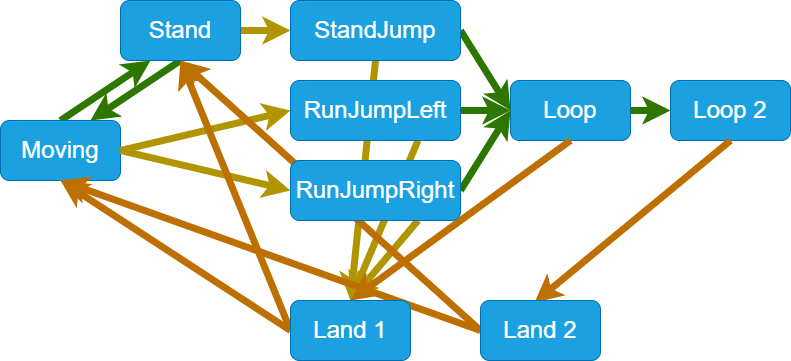

The diagram above was exported from draw.io. Its source (the exported page's mxGraphModel, read from the mxfile embedded in the PNG):
<mxGraphModel dx="872" dy="790" grid="1" gridSize="10" guides="1" tooltips="1" connect="1" arrows="1" fold="1" page="1" pageScale="1" pageWidth="827" pageHeight="1169" math="0" shadow="0">
  <root>
    <mxCell id="0" />
    <mxCell id="1" parent="0" />
    <mxCell id="67" style="edgeStyle=none;html=1;exitX=0.75;exitY=1;exitDx=0;exitDy=0;entryX=0.5;entryY=0;entryDx=0;entryDy=0;fillColor=#e3c800;strokeColor=#B09500;strokeWidth=7;" edge="1" parent="1" source="42" target="52">
      <mxGeometry relative="1" as="geometry">
        <mxPoint x="1017.5" y="360" as="sourcePoint" />
        <mxPoint x="950" y="520" as="targetPoint" />
      </mxGeometry>
    </mxCell>
    <mxCell id="66" style="edgeStyle=none;html=1;exitX=0.75;exitY=1;exitDx=0;exitDy=0;fillColor=#e3c800;strokeColor=#B09500;strokeWidth=7;entryX=0.5;entryY=0;entryDx=0;entryDy=0;" edge="1" parent="1" source="39" target="52">
      <mxGeometry relative="1" as="geometry">
        <mxPoint x="1060" y="250" as="sourcePoint" />
        <mxPoint x="940" y="520" as="targetPoint" />
      </mxGeometry>
    </mxCell>
    <mxCell id="65" style="edgeStyle=none;html=1;exitX=0.5;exitY=1;exitDx=0;exitDy=0;entryX=0.5;entryY=0;entryDx=0;entryDy=0;fillColor=#e3c800;strokeColor=#B09500;strokeWidth=7;" edge="1" parent="1" source="30" target="52">
      <mxGeometry relative="1" as="geometry">
        <mxPoint x="720" y="370" as="sourcePoint" />
        <mxPoint x="890" y="330" as="targetPoint" />
      </mxGeometry>
    </mxCell>
    <mxCell id="24" style="edgeStyle=none;html=1;exitX=1;exitY=0.5;exitDx=0;exitDy=0;entryX=0;entryY=0.5;entryDx=0;entryDy=0;fillColor=#e3c800;strokeColor=#B09500;strokeWidth=7;" parent="1" source="26" target="30" edge="1">
      <mxGeometry relative="1" as="geometry" />
    </mxCell>
    <mxCell id="25" style="edgeStyle=none;html=1;exitX=0.5;exitY=1;exitDx=0;exitDy=0;entryX=0.75;entryY=0;entryDx=0;entryDy=0;fillColor=#60a917;strokeColor=#2D7600;strokeWidth=7;" parent="1" source="26" target="34" edge="1">
      <mxGeometry relative="1" as="geometry" />
    </mxCell>
    <mxCell id="26" value="Stand" style="rounded=1;whiteSpace=wrap;html=1;fontSize=24;fillColor=#1ba1e2;fontColor=#ffffff;strokeColor=#006EAF;" parent="1" vertex="1">
      <mxGeometry x="710" y="210" width="120" height="60" as="geometry" />
    </mxCell>
    <mxCell id="32" style="edgeStyle=none;html=1;exitX=0.5;exitY=0;exitDx=0;exitDy=0;entryX=0.25;entryY=1;entryDx=0;entryDy=0;fillColor=#60a917;strokeColor=#2D7600;strokeWidth=7;" parent="1" source="34" target="26" edge="1">
      <mxGeometry relative="1" as="geometry" />
    </mxCell>
    <mxCell id="34" value="Moving" style="rounded=1;whiteSpace=wrap;html=1;fontSize=24;fillColor=#1ba1e2;fontColor=#ffffff;strokeColor=#006EAF;" parent="1" vertex="1">
      <mxGeometry x="590" y="330" width="120" height="60" as="geometry" />
    </mxCell>
    <mxCell id="41" style="edgeStyle=none;html=1;exitX=1;exitY=0.5;exitDx=0;exitDy=0;entryX=0;entryY=0.5;entryDx=0;entryDy=0;fillColor=#e3c800;strokeColor=#B09500;strokeWidth=7;" edge="1" parent="1" source="34" target="39">
      <mxGeometry relative="1" as="geometry">
        <mxPoint x="780" y="280" as="sourcePoint" />
        <mxPoint x="690" y="340" as="targetPoint" />
      </mxGeometry>
    </mxCell>
    <mxCell id="44" style="edgeStyle=none;html=1;exitX=1;exitY=0.5;exitDx=0;exitDy=0;entryX=0;entryY=0.5;entryDx=0;entryDy=0;fillColor=#e3c800;strokeColor=#B09500;strokeWidth=7;" edge="1" parent="1" source="34" target="42">
      <mxGeometry relative="1" as="geometry">
        <mxPoint x="660" y="400" as="sourcePoint" />
        <mxPoint x="712.5" y="500" as="targetPoint" />
      </mxGeometry>
    </mxCell>
    <mxCell id="46" value="Loop" style="rounded=1;whiteSpace=wrap;html=1;fontSize=24;fillColor=#1ba1e2;fontColor=#ffffff;strokeColor=#006EAF;" vertex="1" parent="1">
      <mxGeometry x="1100" y="290" width="120" height="60" as="geometry" />
    </mxCell>
    <mxCell id="47" value="Loop 2" style="rounded=1;whiteSpace=wrap;html=1;fontSize=24;fillColor=#1ba1e2;fontColor=#ffffff;strokeColor=#006EAF;" vertex="1" parent="1">
      <mxGeometry x="1260" y="290" width="120" height="60" as="geometry" />
    </mxCell>
    <mxCell id="48" style="edgeStyle=none;html=1;exitX=1;exitY=0.5;exitDx=0;exitDy=0;entryX=0;entryY=0.5;entryDx=0;entryDy=0;fillColor=#60a917;strokeColor=#2D7600;strokeWidth=7;" edge="1" parent="1" source="39" target="46">
      <mxGeometry relative="1" as="geometry">
        <mxPoint x="720" y="370" as="sourcePoint" />
        <mxPoint x="890" y="330" as="targetPoint" />
      </mxGeometry>
    </mxCell>
    <mxCell id="49" style="edgeStyle=none;html=1;exitX=1;exitY=0.5;exitDx=0;exitDy=0;entryX=0;entryY=0.5;entryDx=0;entryDy=0;fillColor=#60a917;strokeColor=#2D7600;strokeWidth=7;" edge="1" parent="1" source="30" target="46">
      <mxGeometry relative="1" as="geometry">
        <mxPoint x="1060" y="330" as="sourcePoint" />
        <mxPoint x="1110" y="330" as="targetPoint" />
      </mxGeometry>
    </mxCell>
    <mxCell id="50" style="edgeStyle=none;html=1;exitX=1;exitY=0.5;exitDx=0;exitDy=0;entryX=0;entryY=0.5;entryDx=0;entryDy=0;fillColor=#60a917;strokeColor=#2D7600;strokeWidth=7;" edge="1" parent="1" source="42" target="46">
      <mxGeometry relative="1" as="geometry">
        <mxPoint x="1060" y="250" as="sourcePoint" />
        <mxPoint x="1110" y="330" as="targetPoint" />
      </mxGeometry>
    </mxCell>
    <mxCell id="51" style="edgeStyle=none;html=1;exitX=1;exitY=0.5;exitDx=0;exitDy=0;entryX=0;entryY=0.5;entryDx=0;entryDy=0;fillColor=#60a917;strokeColor=#2D7600;strokeWidth=7;" edge="1" parent="1" source="46" target="47">
      <mxGeometry relative="1" as="geometry">
        <mxPoint x="1060" y="330" as="sourcePoint" />
        <mxPoint x="1110" y="330" as="targetPoint" />
      </mxGeometry>
    </mxCell>
    <mxCell id="55" style="edgeStyle=none;html=1;exitX=0.5;exitY=1;exitDx=0;exitDy=0;entryX=0.5;entryY=0;entryDx=0;entryDy=0;fillColor=#f0a30a;strokeColor=#BD7000;strokeWidth=7;" edge="1" parent="1" source="46" target="52">
      <mxGeometry relative="1" as="geometry">
        <mxPoint x="1170" y="360" as="sourcePoint" />
        <mxPoint x="1140" y="560" as="targetPoint" />
      </mxGeometry>
    </mxCell>
    <mxCell id="57" style="edgeStyle=none;html=1;exitX=0.5;exitY=1;exitDx=0;exitDy=0;entryX=0.45;entryY=0.033;entryDx=0;entryDy=0;fillColor=#f0a30a;strokeColor=#BD7000;strokeWidth=7;entryPerimeter=0;" edge="1" parent="1" source="47" target="53">
      <mxGeometry relative="1" as="geometry">
        <mxPoint x="1330" y="360" as="sourcePoint" />
        <mxPoint x="950" y="560" as="targetPoint" />
      </mxGeometry>
    </mxCell>
    <mxCell id="58" style="edgeStyle=none;html=1;exitX=0;exitY=0.5;exitDx=0;exitDy=0;entryX=0.5;entryY=1;entryDx=0;entryDy=0;fillColor=#f0a30a;strokeColor=#BD7000;strokeWidth=7;" edge="1" parent="1" source="52" target="26">
      <mxGeometry relative="1" as="geometry">
        <mxPoint x="1170" y="360" as="sourcePoint" />
        <mxPoint x="950" y="560" as="targetPoint" />
      </mxGeometry>
    </mxCell>
    <mxCell id="59" style="edgeStyle=none;html=1;exitX=0;exitY=0.5;exitDx=0;exitDy=0;entryX=0.5;entryY=1;entryDx=0;entryDy=0;fillColor=#f0a30a;strokeColor=#BD7000;strokeWidth=7;" edge="1" parent="1" source="53" target="26">
      <mxGeometry relative="1" as="geometry">
        <mxPoint x="890" y="590" as="sourcePoint" />
        <mxPoint x="780" y="280" as="targetPoint" />
      </mxGeometry>
    </mxCell>
    <mxCell id="60" style="edgeStyle=none;html=1;entryX=0.5;entryY=1;entryDx=0;entryDy=0;fillColor=#f0a30a;strokeColor=#BD7000;strokeWidth=7;exitX=0;exitY=0.5;exitDx=0;exitDy=0;" edge="1" parent="1" source="52" target="34">
      <mxGeometry relative="1" as="geometry">
        <mxPoint x="860" y="590" as="sourcePoint" />
        <mxPoint x="780" y="280" as="targetPoint" />
      </mxGeometry>
    </mxCell>
    <mxCell id="61" style="edgeStyle=none;html=1;exitX=0;exitY=0.5;exitDx=0;exitDy=0;entryX=0.5;entryY=1;entryDx=0;entryDy=0;fillColor=#f0a30a;strokeColor=#BD7000;strokeWidth=7;" edge="1" parent="1" source="53" target="34">
      <mxGeometry relative="1" as="geometry">
        <mxPoint x="1080" y="590" as="sourcePoint" />
        <mxPoint x="780" y="280" as="targetPoint" />
      </mxGeometry>
    </mxCell>
    <mxCell id="30" value="StandJump" style="rounded=1;whiteSpace=wrap;html=1;fontSize=24;fillColor=#1ba1e2;fontColor=#ffffff;strokeColor=#006EAF;" parent="1" vertex="1">
      <mxGeometry x="880" y="210" width="170" height="60" as="geometry" />
    </mxCell>
    <mxCell id="39" value="RunJumpLeft" style="rounded=1;whiteSpace=wrap;html=1;fontSize=24;fillColor=#1ba1e2;fontColor=#ffffff;strokeColor=#006EAF;" vertex="1" parent="1">
      <mxGeometry x="880" y="290" width="170" height="60" as="geometry" />
    </mxCell>
    <mxCell id="42" value="RunJumpRight" style="rounded=1;whiteSpace=wrap;html=1;fontSize=24;fillColor=#1ba1e2;fontColor=#ffffff;strokeColor=#006EAF;" vertex="1" parent="1">
      <mxGeometry x="880" y="370" width="170" height="60" as="geometry" />
    </mxCell>
    <mxCell id="52" value="Land 1" style="rounded=1;whiteSpace=wrap;html=1;fontSize=24;fillColor=#1ba1e2;fontColor=#ffffff;strokeColor=#006EAF;" vertex="1" parent="1">
      <mxGeometry x="880" y="510" width="120" height="60" as="geometry" />
    </mxCell>
    <mxCell id="53" value="Land 2" style="rounded=1;whiteSpace=wrap;html=1;fontSize=24;fillColor=#1ba1e2;fontColor=#ffffff;strokeColor=#006EAF;" vertex="1" parent="1">
      <mxGeometry x="1070" y="510" width="120" height="60" as="geometry" />
    </mxCell>
  </root>
</mxGraphModel>